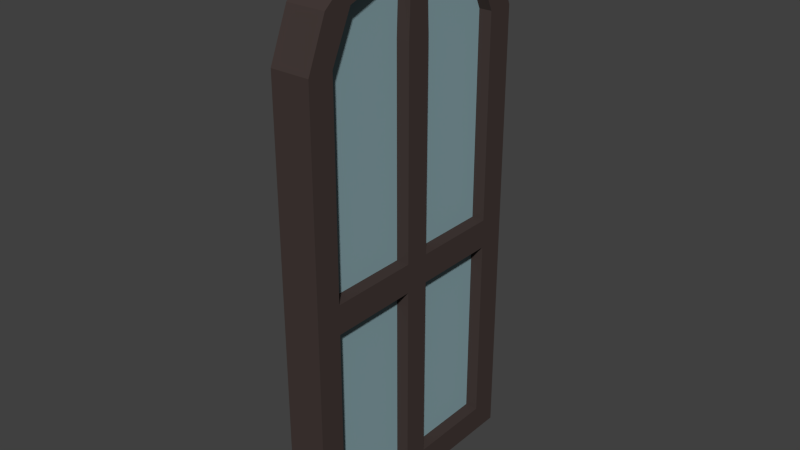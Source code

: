 # Source: window.blend  (saved by Blender 2.75.0; exported with 4.5.12 LTS)
import bpy
from mathutils import Matrix  # noqa: F401  (used for matrix-valued properties, if any)

bpy.ops.wm.read_factory_settings(use_empty=True)
scene = bpy.context.scene
scene.name = 'Scene'

# ---- collections
col_collection_1 = bpy.data.collections.new('Collection 1'); scene.collection.children.link(col_collection_1)

# ---- materials (node trees are filled in below, after node groups)
mat_windowpane = bpy.data.materials.new('WindowPane')
mat_windowpane.alpha_threshold = 0.0
mat_windowpane.use_transparent_shadow = False
mat_windowpane.diffuse_color = (0.0578, 0.0418, 0.03823, 1.0)
mat_windowpane.roughness = 0.5
mat_windowpane.specular_intensity = 0.05
mat_windowpane.line_color = (0.0, 0.0, 0.0, 1.0)
mat_windowglass = bpy.data.materials.new('WindowGlass')
mat_windowglass.alpha_threshold = 0.0
mat_windowglass.use_transparent_shadow = False
mat_windowglass.diffuse_color = (0.2436, 0.3686, 0.402, 1.0)
mat_windowglass.roughness = 0.5

# ---- material node trees

# ---- world
world_world = bpy.data.worlds.new('World'); scene.world = world_world
world_world.color = (0.05088, 0.05088, 0.05088)
world_world.use_sun_shadow = False
world_world.sun_shadow_jitter_overblur = 0.0
world_world.cycles.sampling_method = 'MANUAL'
world_world.cycles.sample_map_resolution = 256

# ---- meshes
me_cube = bpy.data.meshes.new('Cube')
me_cube.from_pydata([(0.1531, 1.0, -1.0), (0.1531, -1.0, -1.0), (-0.05174, -1.0, -1.0), (-0.05173, 1.0, -1.0), (0.1531, 1.0, 0.7068), (0.1531, -1.0, 0.7068), (-0.05174, -1.0, 0.7068), (-0.05174, 1.0, 0.7068), (0.1531, 1.0, 0.9347), (0.1531, -1.0, 0.9347), (-0.05174, -1.0, 0.9347), (-0.05174, 1.0, 0.9347), (0.1531, 1.0, 2.533), (0.1531, -1.0, 2.533), (-0.05174, -1.0, 2.533), (-0.05174, 1.0, 2.533), (0.1531, 0.6875, 3.027), (0.1531, -0.6875, 3.027), (-0.05174, -0.6875, 3.027), (-0.05174, 0.6875, 3.027), (0.1531, -0.09438, -1.0), (-0.05173, -0.09438, -1.0), (0.1531, -0.09438, 0.7068), (0.1531, -0.09438, 0.9347), (0.1531, -0.09438, 2.533), (0.1531, -0.05955, 3.312), (-0.05174, -0.05955, 3.312), (-0.05173, 0.1019, -1.0), (-0.05174, 0.0648, 3.312), (0.1531, 0.1019, -1.0), (0.1531, 0.1019, 0.7068), (0.1531, 0.1019, 0.9347), (0.1531, 0.1019, 2.533), (0.1531, 0.0648, 3.312), (0.1531, -0.8475, 2.896), (-0.05174, -0.8475, 2.896), (0.1531, 0.8475, 2.896), (-0.05174, 0.8475, 2.896), (0.1531, -0.07309, 3.082), (0.1531, 0.07923, 3.082), (-0.05173, 0.7878, -1.0), (-0.05174, 0.4543, 3.165), (0.1531, 0.7878, -1.0), (0.1531, 0.7878, 0.7068), (0.1531, 0.7878, 0.9347), (0.1531, 0.7878, 2.533), (0.1531, 0.4543, 3.165), (0.1531, 0.6237, 2.884), (0.1531, -0.7971, -1.0), (0.1531, -0.7971, 0.7068), (0.1531, -0.7971, 0.9347), (0.1531, -0.7971, 2.533), (0.1531, -0.4602, 3.165), (-0.05174, -0.7971, -1.0), (-0.05174, -0.4602, 3.165), (0.1531, -0.6309, 2.884), (0.1531, 1.0, -0.7885), (0.1531, -1.0, -0.7885), (-0.05174, -1.0, -0.7885), (-0.05173, 1.0, -0.7885), (0.1531, -0.09438, -0.7885), (0.1531, 0.1019, -0.7885), (0.1531, 0.7878, -0.7885), (0.1531, -0.7971, -0.7885), (0.2545, -0.7971, -1.0), (0.2545, -1.0, -1.0), (0.2545, 1.0, -0.7885), (0.2545, 1.0, 0.7068), (0.2545, -1.0, -0.7885), (0.2545, -1.0, 0.7068), (0.2545, -0.7971, 0.7068), (0.2545, -0.7971, 0.9347), (0.2545, -1.0, 0.9347), (0.2545, 1.0, 0.9347), (0.2545, -0.7971, 2.533), (0.2545, -1.0, 2.533), (0.2545, 1.0, 2.533), (0.2545, -0.4602, 3.165), (0.2545, -0.6875, 3.027), (0.2545, -0.8475, 2.896), (0.2545, 0.8475, 2.896), (0.2545, 0.6875, 3.027), (0.2545, 0.1019, -1.0), (0.2545, -0.09438, -1.0), (0.2545, 0.1019, 0.7068), (0.2545, -0.09438, 0.7068), (0.2545, 0.1019, 0.9347), (0.2545, -0.09438, 0.9347), (0.2545, 0.1019, 2.533), (0.2545, -0.09438, 2.533), (0.2545, 0.0648, 3.312), (0.2545, -0.05955, 3.312), (0.2545, -0.07309, 3.082), (0.2545, -0.09438, -0.7885), (0.2545, 0.7878, -1.0), (0.2545, 0.7878, 0.7068), (0.2545, 0.7878, 0.9347), (0.2545, 0.4543, 3.165), (0.2545, 0.1019, -0.7885), (0.2545, 0.07923, 3.082), (0.2545, -0.6309, 2.884), (0.2545, 0.6237, 2.884), (0.2545, 1.0, -1.0), (0.2545, 0.7878, 2.533), (0.2545, 0.7878, -0.7885), (0.2545, -0.7971, -0.7885)], [], [(48, 1, 2, 53), (44, 31, 86, 96), (57, 5, 6, 58), (56, 0, 3, 59), (8, 11, 15, 12), (4, 7, 11, 8), (6, 5, 9, 10), (20, 29, 82, 83), (35, 34, 17, 18), (10, 9, 13, 14), (34, 13, 75, 79), (52, 54, 18, 17), (48, 20, 83, 64), (36, 37, 19, 16), (30, 43, 95, 84), (33, 28, 26, 25), (50, 23, 24, 51), (51, 55, 100, 74), (29, 42, 94, 82), (29, 20, 21, 27), (42, 29, 27, 40), (62, 43, 30, 61), (46, 41, 28, 33), (36, 16, 81, 80), (16, 46, 97, 81), (57, 1, 65, 68), (31, 32, 88, 86), (51, 24, 38, 55), (12, 15, 37, 36), (0, 56, 66, 102), (14, 13, 34, 35), (32, 45, 47, 39), (16, 19, 41, 46), (45, 44, 96, 103), (0, 42, 40, 3), (9, 5, 69, 72), (31, 44, 45, 32), (55, 38, 92, 100), (17, 34, 79, 78), (4, 8, 73, 67), (60, 63, 105, 93), (5, 57, 68, 69), (25, 26, 54, 52), (60, 22, 49, 63), (20, 48, 53, 21), (33, 25, 91, 90), (63, 49, 70, 105), (42, 0, 102, 94), (32, 39, 99, 88), (4, 56, 59, 7), (1, 57, 58, 2), (56, 4, 67, 66), (105, 70, 69, 68), (95, 67, 73, 96), (96, 73, 76, 103), (101, 80, 81, 97), (100, 92, 91, 77), (70, 85, 87, 71), (98, 84, 85, 93), (92, 99, 90, 91), (87, 86, 88, 89), (85, 84, 86, 87), (89, 88, 99, 92), (103, 76, 80, 101), (66, 67, 95, 104), (99, 101, 97, 90), (84, 95, 96, 86), (75, 74, 100, 79), (69, 70, 71, 72), (72, 71, 74, 75), (79, 100, 77, 78), (83, 93, 105, 64), (102, 66, 104, 94), (94, 104, 98, 82), (82, 98, 93, 83), (64, 105, 68, 65), (62, 61, 98, 104), (39, 47, 101, 99), (49, 22, 85, 70), (24, 23, 87, 89), (47, 45, 103, 101), (23, 50, 71, 87), (22, 60, 93, 85), (12, 36, 80, 76), (50, 51, 74, 71), (46, 33, 90, 97), (8, 12, 76, 73), (61, 30, 84, 98), (13, 9, 72, 75), (25, 52, 77, 91), (1, 48, 64, 65), (43, 62, 104, 95), (38, 24, 89, 92), (52, 17, 78, 77)])
me_cube.polygons.foreach_set('material_index', [0, 0, 0, 0, 0, 0, 0, 0, 0, 0, 0, 0, 0, 0, 0, 0, 1, 0, 0, 0, 0, 1, 0, 0, 0, 0, 0, 1, 0, 0, 0, 1, 0, 0, 0, 0, 1, 0, 0, 0, 0, 0, 0, 1, 0, 0, 0, 0, 0, 0, 0, 0, 0, 0, 0, 0, 0, 0, 0, 0, 0, 0, 0, 0, 0, 0, 0, 0, 0, 0, 0, 0, 0, 0, 0, 0, 0, 0, 0, 0, 0, 0, 0, 0, 0, 0, 0, 0, 0, 0, 0, 0, 0, 0])
me_cube.materials.append(mat_windowpane)
me_cube.materials.append(mat_windowglass)
me_cube.use_remesh_preserve_volume = False
me_cube.use_remesh_preserve_attributes = False
me_cube.use_mirror_vertex_groups = False
me_cube.update()

# ---- objects
ob_cube = bpy.data.objects.new('Cube', me_cube)

# ---- transforms, parenting, visibility, modifiers, constraints
ob_cube.location = (0.0, 0.0, 1.0)
ob_cube.lock_rotations_4d = False
ob_cube.empty_display_type = 'ARROWS'
ob_cube.lineart.crease_threshold = 0.0

# ---- collection membership
col_collection_1.objects.link(ob_cube)

# ---- scene / render settings (as saved in the file)
scene.frame_start = 1; scene.frame_end = 250; scene.frame_set(1)
scene.render.engine = 'BLENDER_EEVEE_NEXT'
scene.render.resolution_percentage = 50
scene.render.dither_intensity = 0.0
scene.cycles.use_denoising = False
scene.cycles.samples = 10
scene.cycles.sampling_pattern = 'TABULATED_SOBOL'
scene.cycles.light_sampling_threshold = 0.0
scene.cycles.use_adaptive_sampling = False
scene.cycles.use_light_tree = False
scene.cycles.blur_glossy = 0.0
scene.cycles.pixel_filter_type = 'GAUSSIAN'
scene.cycles.sample_clamp_indirect = 0.0
scene.view_settings.view_transform = 'Standard'
bpy.context.view_layer.update()

# ---- added for rendering (the .blend has no active camera and no usable light): camera, sun
cam_auto = bpy.data.cameras.new('AutoCamera')
cam_auto.lens = 50.0
cam_auto.sensor_width = 36.0
cam_auto.clip_end = 1000.0
ob_auto_camera = bpy.data.objects.new('AutoCamera', cam_auto)
scene.collection.objects.link(ob_auto_camera)
ob_auto_camera.location = (4.50862, -5.28866, 5.68194)
ob_auto_camera.rotation_euler = (1.09748, -7.21219e-08, 0.694738)
scene.camera = ob_auto_camera
light_auto_sun = bpy.data.lights.new('AutoSun', 'SUN')
light_auto_sun.energy = 3.0
light_auto_sun.angle = 0.0523599
ob_auto_sun = bpy.data.objects.new('AutoSun', light_auto_sun)
scene.collection.objects.link(ob_auto_sun)
ob_auto_sun.rotation_euler = (0.872665, 0.174533, 0.523599)
bpy.context.view_layer.update()

